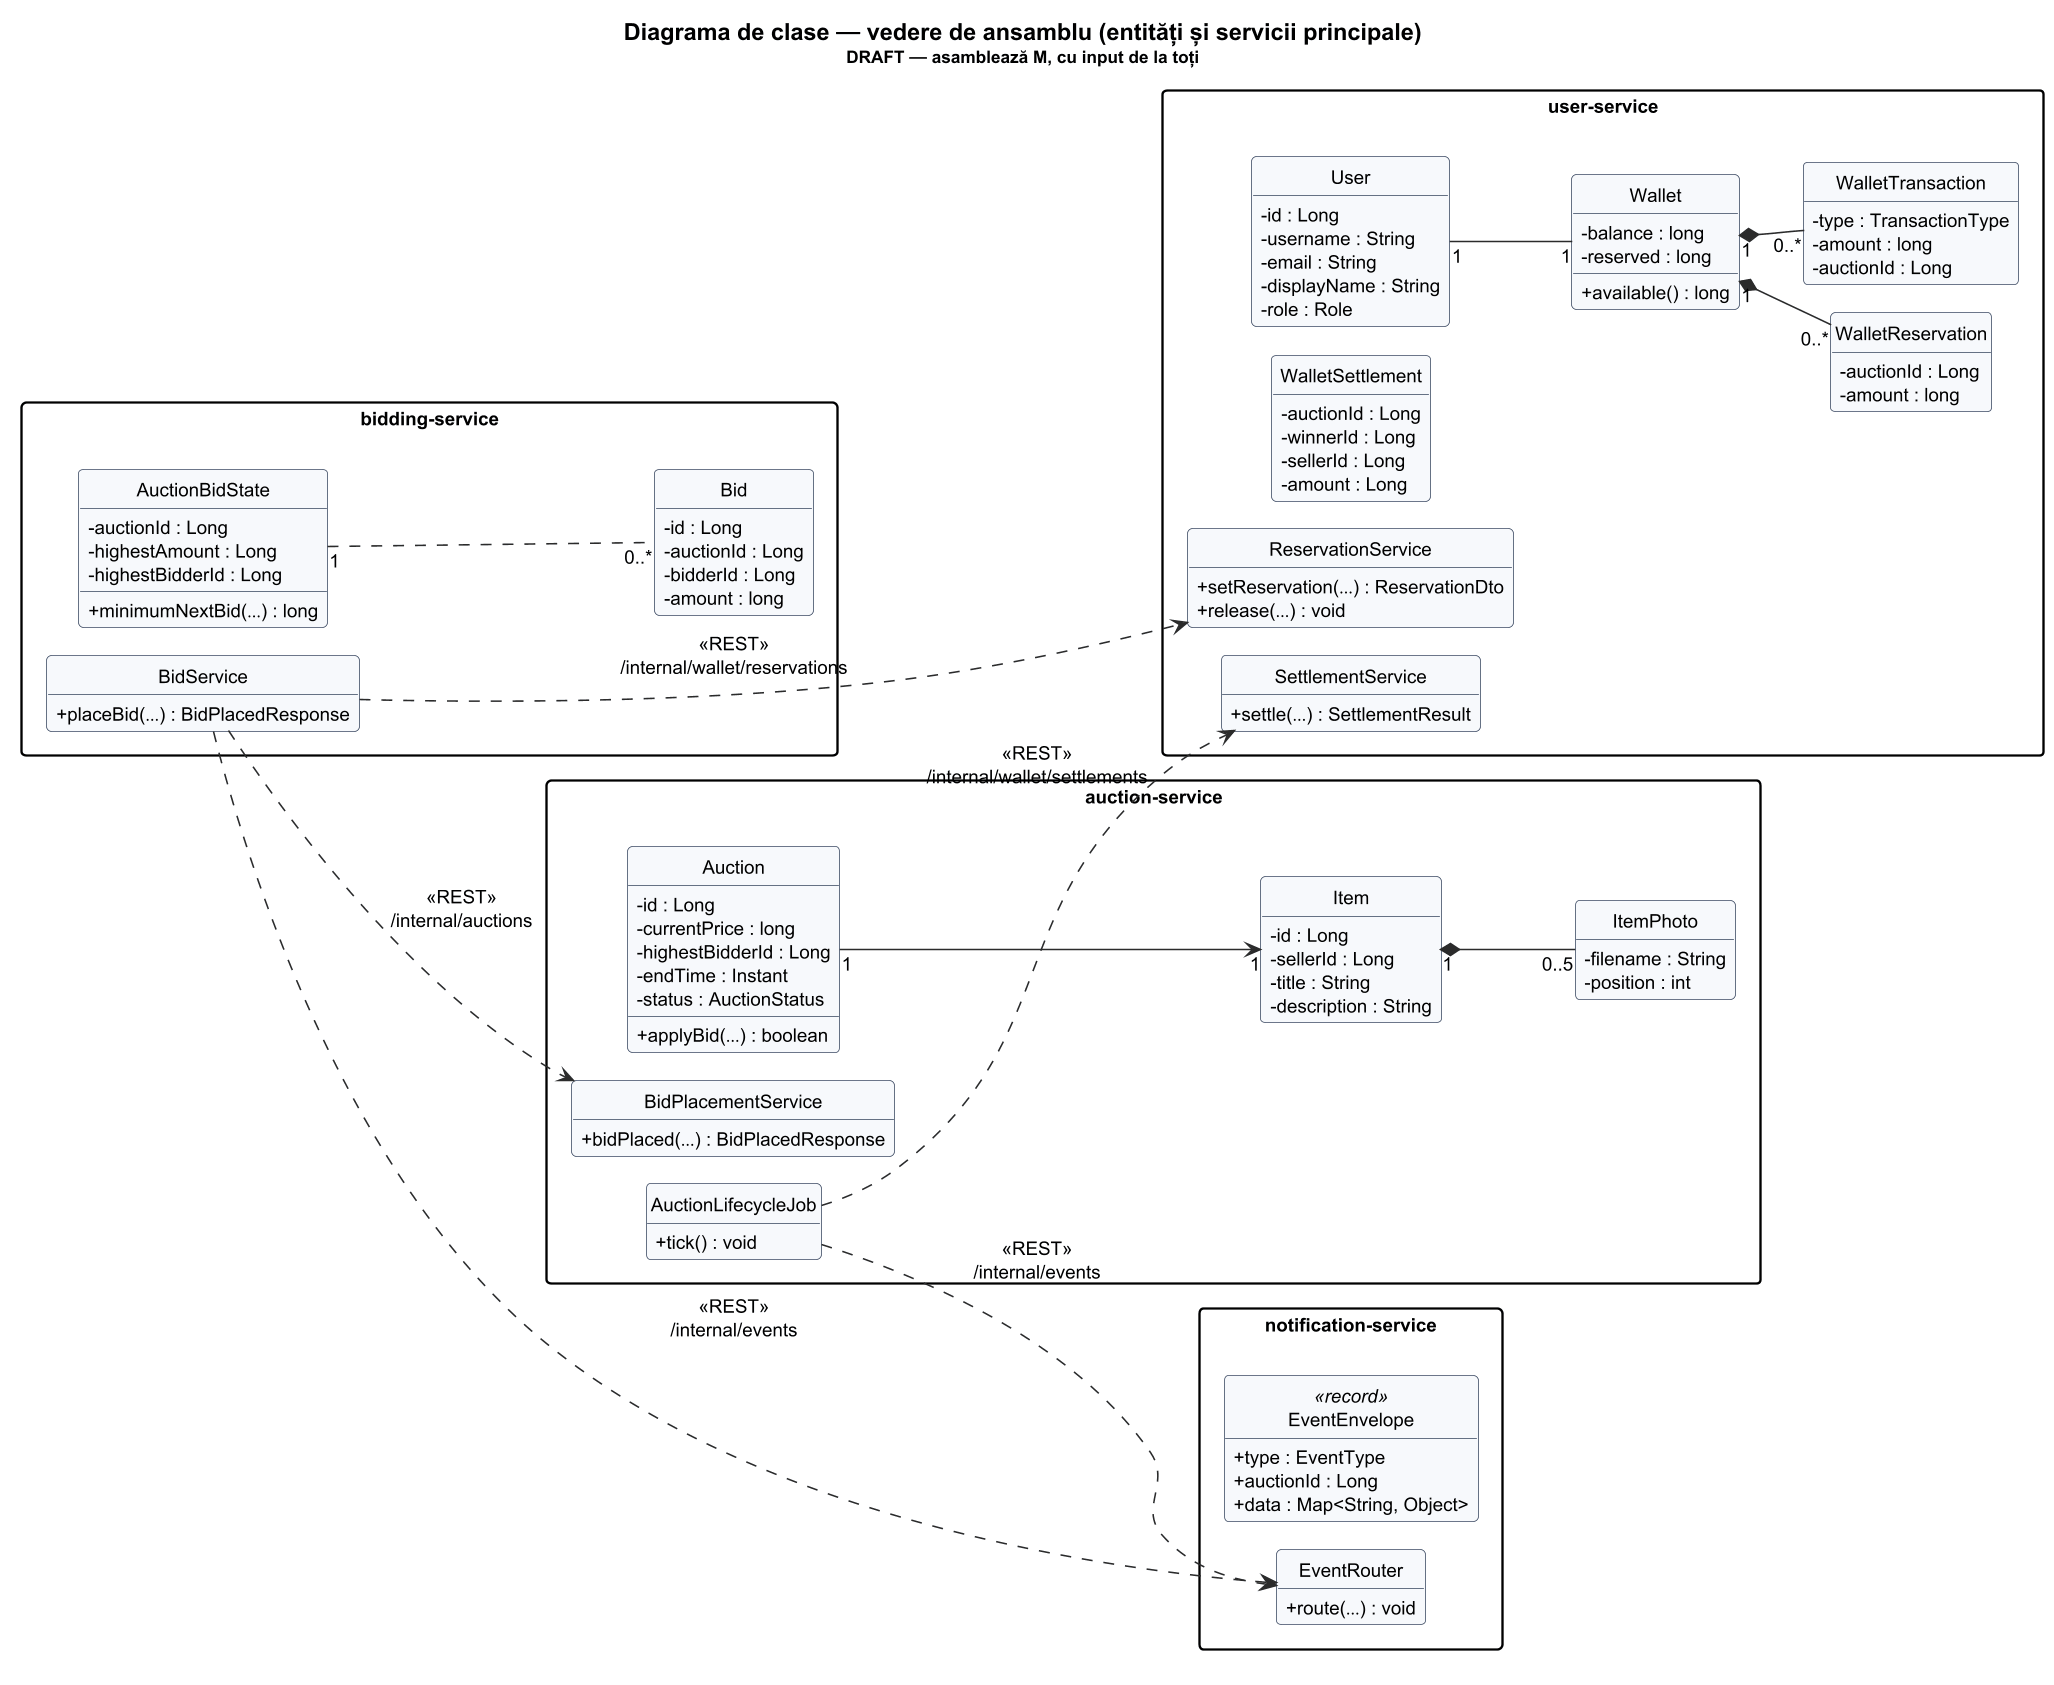

The diagram above was rendered by PlantUML. Its source (embedded in the PNG):
@startuml class-diagram
!pragma layout smetana
!include _style.puml
hide circle
hide empty members
left to right direction
title Diagrama de clase — vedere de ansamblu (entități și servicii principale)\n<size:11>DRAFT — asamblează M, cu input de la toți</size>

package "user-service" {
  class User {
    - id : Long
    - username : String
    - email : String
    - displayName : String
    - role : Role
  }
  class Wallet {
    - balance : long
    - reserved : long
    + available() : long
  }
  class WalletReservation {
    - auctionId : Long
    - amount : long
  }
  class WalletTransaction {
    - type : TransactionType
    - amount : long
    - auctionId : Long
  }
  class WalletSettlement {
    - auctionId : Long
    - winnerId : Long
    - sellerId : Long
    - amount : Long
  }
  class ReservationService {
    + setReservation(…) : ReservationDto
    + release(…) : void
  }
  class SettlementService {
    + settle(…) : SettlementResult
  }
}

package "auction-service" {
  class Item {
    - id : Long
    - sellerId : Long
    - title : String
    - description : String
  }
  class ItemPhoto {
    - filename : String
    - position : int
  }
  class Auction {
    - id : Long
    - currentPrice : long
    - highestBidderId : Long
    - endTime : Instant
    - status : AuctionStatus
    + applyBid(…) : boolean
  }
  class BidPlacementService {
    + bidPlaced(…) : BidPlacedResponse
  }
  class AuctionLifecycleJob {
    + tick() : void
  }
}

package "bidding-service" {
  class Bid {
    - id : Long
    - auctionId : Long
    - bidderId : Long
    - amount : long
  }
  class AuctionBidState {
    - auctionId : Long
    - highestAmount : Long
    - highestBidderId : Long
    + minimumNextBid(…) : long
  }
  class BidService {
    + placeBid(…) : BidPlacedResponse
  }
}

package "notification-service" {
  class EventEnvelope <<record>> {
    + type : EventType
    + auctionId : Long
    + data : Map<String, Object>
  }
  class EventRouter {
    + route(…) : void
  }
}

User "1" -- "1" Wallet
Wallet "1" *-- "0..*" WalletReservation
Wallet "1" *-- "0..*" WalletTransaction
Auction "1" --> "1" Item
Item "1" *-- "0..5" ItemPhoto
AuctionBidState "1" .. "0..*" Bid

BidService ..> BidPlacementService : <<REST>>\n/internal/auctions
BidService ..> ReservationService : <<REST>>\n/internal/wallet/reservations
AuctionLifecycleJob ..> SettlementService : <<REST>>\n/internal/wallet/settlements
BidService ..> EventRouter : <<REST>>\n/internal/events
AuctionLifecycleJob ..> EventRouter : <<REST>>\n/internal/events
@enduml